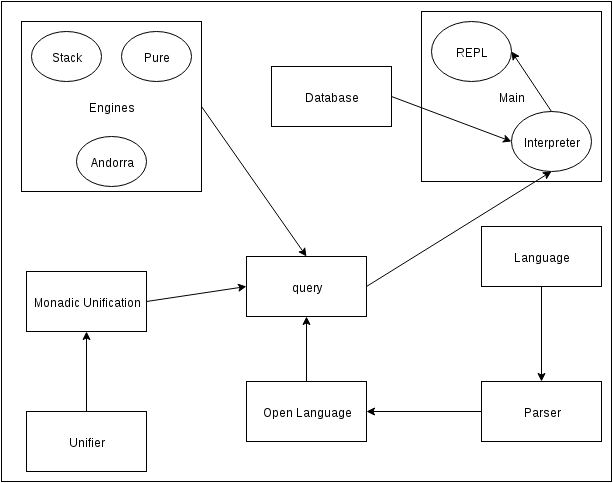

The diagram above was exported from draw.io. Its source (the exported page's mxGraphModel, read from the mxfile embedded in the PNG):
<mxGraphModel dx="1194" dy="839" grid="1" gridSize="10" guides="1" tooltips="1" connect="1" arrows="1" fold="1" page="1" pageScale="1" pageWidth="826" pageHeight="1169" background="#ffffff" math="0">
  <root>
    <mxCell id="0" />
    <mxCell id="1" parent="0" />
    <mxCell id="2" value="" style="whiteSpace=wrap;html=1;" vertex="1" parent="1">
      <mxGeometry x="20" y="20" width="610" height="480" as="geometry" />
    </mxCell>
    <mxCell id="3" value="" style="whiteSpace=wrap;html=1;" vertex="1" parent="1">
      <mxGeometry x="40" y="40" width="180" height="170" as="geometry" />
    </mxCell>
    <mxCell id="4" value="Stack" style="ellipse;whiteSpace=wrap;html=1;" vertex="1" parent="1">
      <mxGeometry x="50" y="50" width="70" height="50" as="geometry" />
    </mxCell>
    <mxCell id="5" value="Pure" style="ellipse;whiteSpace=wrap;html=1;" vertex="1" parent="1">
      <mxGeometry x="140" y="50" width="70" height="50" as="geometry" />
    </mxCell>
    <mxCell id="6" value="Andorra" style="ellipse;whiteSpace=wrap;html=1;" vertex="1" parent="1">
      <mxGeometry x="95" y="155" width="70" height="50" as="geometry" />
    </mxCell>
    <mxCell id="7" value="Engines" style="text;html=1;strokeColor=none;fillColor=none;align=center;verticalAlign=middle;whiteSpace=wrap;overflow=hidden;" vertex="1" parent="1">
      <mxGeometry x="105" y="115" width="50" height="20" as="geometry" />
    </mxCell>
    <mxCell id="8" value="Parser" style="whiteSpace=wrap;html=1;" vertex="1" parent="1">
      <mxGeometry x="500" y="400" width="120" height="60" as="geometry" />
    </mxCell>
    <mxCell id="9" value="" style="whiteSpace=wrap;html=1;" vertex="1" parent="1">
      <mxGeometry x="440" y="30" width="180" height="170" as="geometry" />
    </mxCell>
    <mxCell id="10" value="REPL" style="ellipse;whiteSpace=wrap;html=1;" vertex="1" parent="1">
      <mxGeometry x="450" y="40" width="80" height="60" as="geometry" />
    </mxCell>
    <mxCell id="11" value="Interpreter" style="ellipse;whiteSpace=wrap;html=1;" vertex="1" parent="1">
      <mxGeometry x="530" y="130" width="80" height="60" as="geometry" />
    </mxCell>
    <mxCell id="12" value="Main" style="text;html=1;strokeColor=none;fillColor=none;align=center;verticalAlign=middle;whiteSpace=wrap;overflow=hidden;" vertex="1" parent="1">
      <mxGeometry x="510" y="105" width="40" height="20" as="geometry" />
    </mxCell>
    <mxCell id="13" value="Unifier" style="whiteSpace=wrap;html=1;" vertex="1" parent="1">
      <mxGeometry x="45" y="430" width="120" height="60" as="geometry" />
    </mxCell>
    <mxCell id="14" value="Language" style="whiteSpace=wrap;html=1;" vertex="1" parent="1">
      <mxGeometry x="500" y="245" width="120" height="60" as="geometry" />
    </mxCell>
    <mxCell id="15" style="edgeStyle=orthogonalEdgeStyle;rounded=0;html=1;exitX=0.25;exitY=1;entryX=0.25;entryY=1;jettySize=auto;orthogonalLoop=1;" edge="1" parent="1" source="12" target="12">
      <mxGeometry relative="1" as="geometry" />
    </mxCell>
    <mxCell id="18" value="query" style="whiteSpace=wrap;html=1;" vertex="1" parent="1">
      <mxGeometry x="265" y="275" width="120" height="60" as="geometry" />
    </mxCell>
    <mxCell id="19" value="" style="endArrow=classic;html=1;exitX=1;exitY=0.5;entryX=0.5;entryY=0;" edge="1" parent="1" source="3" target="18">
      <mxGeometry width="50" height="50" relative="1" as="geometry">
        <mxPoint x="240" y="180" as="sourcePoint" />
        <mxPoint x="290" y="130" as="targetPoint" />
      </mxGeometry>
    </mxCell>
    <mxCell id="20" value="" style="endArrow=classic;html=1;entryX=0.5;entryY=0;exitX=0.5;exitY=1;" edge="1" parent="1" source="14" target="8">
      <mxGeometry width="50" height="50" relative="1" as="geometry">
        <mxPoint x="520" y="360" as="sourcePoint" />
        <mxPoint x="570" y="310" as="targetPoint" />
      </mxGeometry>
    </mxCell>
    <mxCell id="21" value="" style="endArrow=classic;html=1;exitX=0.5;exitY=0;entryX=0.5;entryY=1;" edge="1" parent="1" source="13" target="28">
      <mxGeometry width="50" height="50" relative="1" as="geometry">
        <mxPoint x="110" y="340" as="sourcePoint" />
        <mxPoint x="160" y="290" as="targetPoint" />
      </mxGeometry>
    </mxCell>
    <mxCell id="22" value="" style="endArrow=classic;html=1;exitX=0;exitY=0.5;entryX=1;entryY=0.5;" edge="1" parent="1" source="8" target="30">
      <mxGeometry width="50" height="50" relative="1" as="geometry">
        <mxPoint x="280" y="430" as="sourcePoint" />
        <mxPoint x="330" y="380" as="targetPoint" />
      </mxGeometry>
    </mxCell>
    <mxCell id="23" value="Database" style="whiteSpace=wrap;html=1;" vertex="1" parent="1">
      <mxGeometry x="290" y="85" width="120" height="60" as="geometry" />
    </mxCell>
    <mxCell id="24" value="" style="endArrow=classic;html=1;exitX=1;exitY=0.5;entryX=0;entryY=0.5;" edge="1" parent="1" source="23" target="11">
      <mxGeometry width="50" height="50" relative="1" as="geometry">
        <mxPoint x="340" y="270" as="sourcePoint" />
        <mxPoint x="390" y="220" as="targetPoint" />
      </mxGeometry>
    </mxCell>
    <mxCell id="25" value="" style="endArrow=classic;html=1;entryX=0.5;entryY=1;exitX=1;exitY=0.5;" edge="1" parent="1" source="18" target="11">
      <mxGeometry width="50" height="50" relative="1" as="geometry">
        <mxPoint x="10" y="60" as="sourcePoint" />
        <mxPoint x="60" y="10" as="targetPoint" />
      </mxGeometry>
    </mxCell>
    <mxCell id="26" value="" style="endArrow=classic;html=1;entryX=1;entryY=0.5;exitX=0.5;exitY=0;" edge="1" parent="1" source="11" target="10">
      <mxGeometry width="50" height="50" relative="1" as="geometry">
        <mxPoint x="560" y="140" as="sourcePoint" />
        <mxPoint x="610" y="90" as="targetPoint" />
      </mxGeometry>
    </mxCell>
    <mxCell id="28" value="Monadic Unification" style="whiteSpace=wrap;html=1;" vertex="1" parent="1">
      <mxGeometry x="45" y="290" width="120" height="60" as="geometry" />
    </mxCell>
    <mxCell id="29" value="" style="endArrow=classic;html=1;exitX=1;exitY=0.5;entryX=0;entryY=0.5;" edge="1" parent="1" source="28" target="18">
      <mxGeometry width="50" height="50" relative="1" as="geometry">
        <mxPoint x="210" y="420" as="sourcePoint" />
        <mxPoint x="260" y="370" as="targetPoint" />
      </mxGeometry>
    </mxCell>
    <mxCell id="30" value="Open Language" style="whiteSpace=wrap;html=1;" vertex="1" parent="1">
      <mxGeometry x="265" y="400" width="120" height="60" as="geometry" />
    </mxCell>
    <mxCell id="31" value="" style="endArrow=classic;html=1;entryX=0.5;entryY=1;exitX=0.5;exitY=0;" edge="1" parent="1" source="30" target="18">
      <mxGeometry width="50" height="50" relative="1" as="geometry">
        <mxPoint x="310" y="400" as="sourcePoint" />
        <mxPoint x="360" y="350" as="targetPoint" />
      </mxGeometry>
    </mxCell>
  </root>
</mxGraphModel>